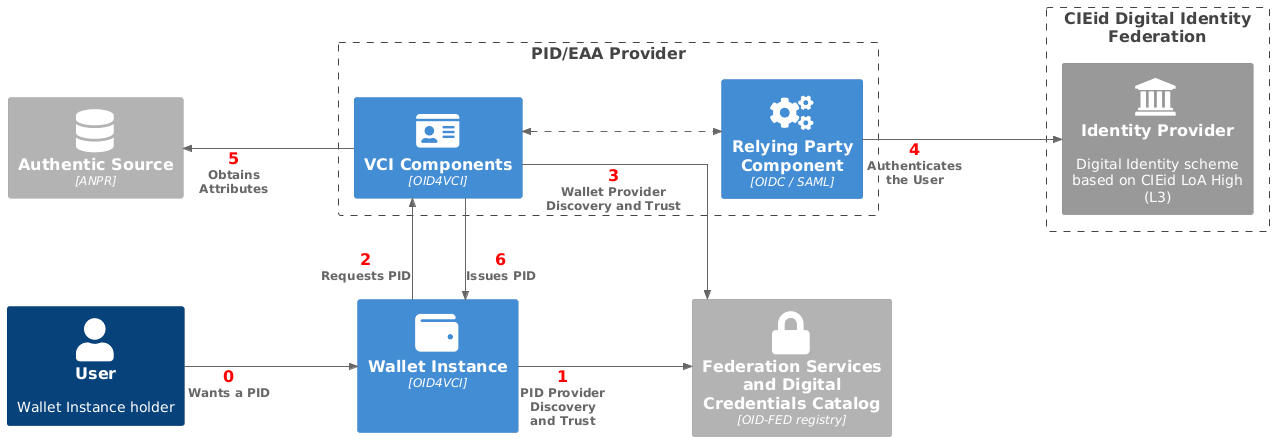

The diagram above was rendered by PlantUML. Its source (embedded in the PNG):
@startuml High-Level PID and IT-Wallet ID Issuance Flow
!include <C4/C4_Container>

HIDE_STEREOTYPE()
LAYOUT_LEFT_RIGHT()

skinparam linetype ortho
skinparam nodesep 100
skinparam ranksep 170

' Define SPRITES
!include <tupadr3/common>
!include <tupadr3/font-awesome-5/certificate>
!include <tupadr3/font-awesome-5/database>
!include <tupadr3/font-awesome-5/lock>
!include <tupadr3/font-awesome-5/users>
!include <tupadr3/font-awesome-5/cogs>
!include <tupadr3/font-awesome-5/server>
!include <tupadr3/font-awesome-5/key>
!include <tupadr3/font-awesome-5/user>
!include <tupadr3/font-awesome-5/id_card>
!include <tupadr3/font-awesome-5/exchange_alt>
!include <tupadr3/font-awesome-5/desktop>
!include <tupadr3/font-awesome-5/wallet>
!include <tupadr3/font-awesome/institution>

AddRelTag("async", $textColor=$ARROW_FONT_COLOR, $lineColor=$ARROW_COLOR, $lineStyle=DashedLine())

Person(user, "User", "Wallet Instance holder")
Container(wi, "Wallet Instance", "OID4VCI", " ", $sprite="wallet")
Boundary(pidProvider, "PID/EAA Provider") {
    Container(vci, "VCI Components", "OID4VCI", "",$sprite="id_card")
    Container(rp, "Relying Party Component", "OIDC / SAML", "",$sprite="cogs")
}
Boundary(IdentityProvider, "CIEid Digital Identity\n Federation") {
    System_Ext(idp, "Identity Provider", "Digital Identity scheme based on CIEid LoA High (L3)", $sprite="institution")
}
Container_Ext(as, "Authentic Source", "ANPR", "",$sprite="database")
Container_Ext(ta, "Federation Services and Digital Credentials Catalog", "OID-FED registry", "",$sprite="lock")

Rel(user,wi,"<size:16><color red><b>0</b></color></size>\nWants a PID","")
Rel(wi,ta,"<size:16><color red><b>1</b></color></size>\nPID Provider Discovery\nand Trust","")
Rel(wi,vci,"<size:16><color red><b>2</b></color></size>\nRequests PID","")
Rel(vci,ta,"<size:16><color red><b>3</b></color></size>\nWallet Provider Discovery and Trust","")
Rel(rp,idp,"<size:16><color red><b>4</b></color></size>\nAuthenticates\nthe User","")
Rel_U(vci,as,"<size:16><color red><b>5</b></color></size>\nObtains\nAttributes","")
BiRel(vci,rp,"","",$tags="async")
Rel(vci,wi,"<size:16><color red><b>6</b></color></size>\nIssues PID","")
@enduml